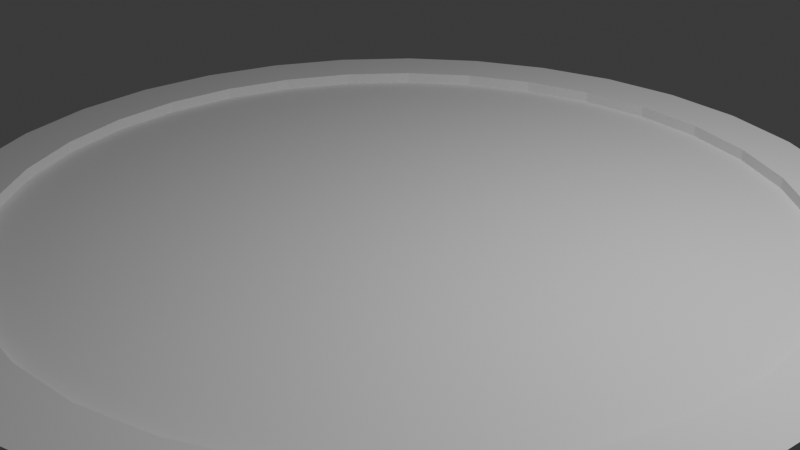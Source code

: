 # Source: Plataforma.blend  (saved by Blender 4.2.66; exported with 4.5.12 LTS)
import bpy
from mathutils import Matrix  # noqa: F401  (used for matrix-valued properties, if any)

bpy.ops.wm.read_factory_settings(use_empty=True)
scene = bpy.context.scene
scene.name = 'Scene'

# ---- collections
col_collection = bpy.data.collections.new('Collection'); scene.collection.children.link(col_collection)

# ---- world
world_world = bpy.data.worlds.new('World'); scene.world = world_world
world_world.use_nodes = True; world_world.node_tree.nodes.clear()
_N = world_world.node_tree.nodes; _L = world_world.node_tree.links
n0 = _N.new('ShaderNodeOutputWorld'); n0.name = 'World Output'; n0.location = (300, 300)
n1 = _N.new('ShaderNodeBackground'); n1.name = 'Background'; n1.location = (10, 300)
n1.inputs[0].default_value = (0.05088, 0.05088, 0.05088, 1.0)
_L.new(n1.outputs[0], n0.inputs[0])
n0.is_active_output = True
world_world.color = (0.05088, 0.05088, 0.05088)
world_world.sun_shadow_jitter_overblur = 0.0

# ---- cameras
cam_camera = bpy.data.cameras.new('Camera')
cam_camera.clip_end = 100.0
cam_camera.ortho_scale = 7.314

# ---- lights
light_light = bpy.data.lights.new('Light', 'POINT')
light_light.energy = 1000.0
light_light.shadow_soft_size = 0.1

# ---- meshes
me_cylinder = bpy.data.meshes.new('Cylinder')
me_cylinder.from_pydata([(-4.564e-08, 4.769, -0.1454), (0.9304, 4.678, -0.1454), (1.825, 4.406, -0.1454), (2.65, 3.966, -0.1454), (3.372, 3.372, -0.1454), (3.966, 2.65, -0.1454), (4.406, 1.825, -0.1454), (4.678, 0.9304, -0.1454), (4.769, -7.021e-09, -0.1454), (4.678, -0.9304, -0.1454), (4.406, -1.825, -0.1454), (3.966, -2.65, -0.1454), (3.372, -3.372, -0.1454), (2.65, -3.966, -0.1454), (1.825, -4.406, -0.1454), (0.9304, -4.678, -0.1454), (-4.564e-08, -4.769, -0.1454), (-0.9304, -4.678, -0.1454), (-1.825, -4.406, -0.1454), (-2.65, -3.966, -0.1454), (-3.372, -3.372, -0.1454), (-3.966, -2.65, -0.1454), (-4.406, -1.825, -0.1454), (-4.678, -0.9304, -0.1454), (-4.769, -7.021e-09, -0.1454), (-4.678, 0.9304, -0.1454), (-4.406, 1.825, -0.1454), (-3.966, 2.65, -0.1454), (-3.372, 3.372, -0.1454), (-2.65, 3.966, -0.1454), (-1.825, 4.406, -0.1454), (-0.9304, 4.678, -0.1454), (0.9304, 4.678, 0.1454), (-4.564e-08, 4.769, 0.1454), (1.825, 4.406, 0.1454), (2.65, 3.966, 0.1454), (3.372, 3.372, 0.1454), (3.966, 2.65, 0.1454), (4.406, 1.825, 0.1454), (4.678, 0.9304, 0.1454), (4.769, -7.021e-09, 0.1454), (4.678, -0.9304, 0.1454), (4.406, -1.825, 0.1454), (3.966, -2.65, 0.1454), (3.372, -3.372, 0.1454), (2.65, -3.966, 0.1454), (1.825, -4.406, 0.1454), (0.9304, -4.678, 0.1454), (-4.564e-08, -4.769, 0.1454), (-0.9304, -4.678, 0.1454), (-1.825, -4.406, 0.1454), (-2.65, -3.966, 0.1454), (-3.372, -3.372, 0.1454), (-3.966, -2.65, 0.1454), (-4.406, -1.825, 0.1454), (-4.678, -0.9304, 0.1454), (-4.769, -7.021e-09, 0.1454), (-4.678, 0.9304, 0.1454), (-4.406, 1.825, 0.1454), (-3.966, 2.65, 0.1454), (-3.372, 3.372, 0.1454), (-2.65, 3.966, 0.1454), (-1.825, 4.406, 0.1454), (-0.9304, 4.678, 0.1454), (-4.564e-08, 4.769, 0.1454), (-4.843e-08, 4.135, 0.1454), (0.8067, 4.056, 0.1454), (0.9304, 4.678, 0.1454), (1.582, 3.82, 0.1454), (1.825, 4.406, 0.1454), (2.297, 3.438, 0.1454), (2.65, 3.966, 0.1454), (2.924, 2.924, 0.1454), (3.372, 3.372, 0.1454), (3.438, 2.297, 0.1454), (3.966, 2.65, 0.1454), (3.82, 1.582, 0.1454), (4.406, 1.825, 0.1454), (4.056, 0.8067, 0.1454), (4.678, 0.9304, 0.1454), (4.135, -1.49e-08, 0.1454), (4.769, -7.021e-09, 0.1454), (4.056, -0.8067, 0.1454), (4.678, -0.9304, 0.1454), (3.82, -1.582, 0.1454), (4.406, -1.825, 0.1454), (3.438, -2.297, 0.1454), (3.966, -2.65, 0.1454), (2.924, -2.924, 0.1454), (3.372, -3.372, 0.1454), (2.297, -3.438, 0.1454), (2.65, -3.966, 0.1454), (1.582, -3.82, 0.1454), (1.825, -4.406, 0.1454), (0.8067, -4.056, 0.1454), (0.9304, -4.678, 0.1454), (-5.588e-08, -4.135, 0.1454), (-4.564e-08, -4.769, 0.1454), (-0.8067, -4.056, 0.1454), (-0.9304, -4.678, 0.1454), (-1.582, -3.82, 0.1454), (-1.825, -4.406, 0.1454), (-2.297, -3.438, 0.1454), (-2.65, -3.966, 0.1454), (-2.924, -2.924, 0.1454), (-3.372, -3.372, 0.1454), (-3.438, -2.297, 0.1454), (-3.966, -2.65, 0.1454), (-3.82, -1.582, 0.1454), (-4.406, -1.825, 0.1454), (-4.056, -0.8067, 0.1454), (-4.678, -0.9304, 0.1454), (-4.135, 0.0, 0.1454), (-4.769, -7.021e-09, 0.1454), (-4.056, 0.8067, 0.1454), (-4.678, 0.9304, 0.1454), (-3.82, 1.582, 0.1454), (-4.406, 1.825, 0.1454), (-3.438, 2.297, 0.1454), (-3.966, 2.65, 0.1454), (-2.924, 2.924, 0.1454), (-3.372, 3.372, 0.1454), (-2.297, 3.438, 0.1454), (-2.65, 3.966, 0.1454), (-1.582, 3.82, 0.1454), (-1.825, 4.406, 0.1454), (-0.8067, 4.056, 0.1454), (-0.9304, 4.678, 0.1454), (-4.837e-08, 4.135, 0.01849), (0.8067, 4.056, 0.01849), (1.582, 3.82, 0.01849), (2.297, 3.438, 0.01849), (2.924, 2.924, 0.01849), (3.438, 2.297, 0.01849), (3.82, 1.582, 0.01849), (4.056, 0.8067, 0.01849), (4.135, -1.49e-08, 0.01849), (4.056, -0.8067, 0.01849), (3.82, -1.582, 0.01849), (3.438, -2.297, 0.01849), (2.924, -2.924, 0.01849), (2.297, -3.438, 0.01849), (1.582, -3.82, 0.01849), (0.8067, -4.056, 0.01849), (-5.582e-08, -4.135, 0.01849), (-0.8067, -4.056, 0.01849), (-1.582, -3.82, 0.01849), (-2.297, -3.438, 0.01849), (-2.924, -2.924, 0.01849), (-3.438, -2.297, 0.01849), (-3.82, -1.582, 0.01849), (-4.056, -0.8067, 0.01849), (-4.135, 0.0, 0.01849), (-4.056, 0.8067, 0.01849), (-3.82, 1.582, 0.01849), (-3.438, 2.297, 0.01849), (-2.924, 2.924, 0.01849), (-2.297, 3.438, 0.01849), (-1.582, 3.82, 0.01849), (-0.8067, 4.056, 0.01849)], [], [(0, 33, 32, 1), (1, 32, 34, 2), (2, 34, 35, 3), (3, 35, 36, 4), (4, 36, 37, 5), (5, 37, 38, 6), (6, 38, 39, 7), (7, 39, 40, 8), (8, 40, 41, 9), (9, 41, 42, 10), (10, 42, 43, 11), (11, 43, 44, 12), (12, 44, 45, 13), (13, 45, 46, 14), (14, 46, 47, 15), (15, 47, 48, 16), (16, 48, 49, 17), (17, 49, 50, 18), (18, 50, 51, 19), (19, 51, 52, 20), (20, 52, 53, 21), (21, 53, 54, 22), (22, 54, 55, 23), (23, 55, 56, 24), (24, 56, 57, 25), (25, 57, 58, 26), (26, 58, 59, 27), (27, 59, 60, 28), (28, 60, 61, 29), (29, 61, 62, 30), (127, 64, 33, 63), (30, 62, 63, 31), (31, 63, 33, 0), (0, 1, 2, 3, 4, 5, 6, 7, 8, 9, 10, 11, 12, 13, 14, 15, 16, 17, 18, 19, 20, 21, 22, 23, 24, 25, 26, 27, 28, 29, 30, 31), (112, 110, 151, 152), (69, 71, 35, 34), (71, 73, 36, 35), (73, 75, 37, 36), (75, 77, 38, 37), (77, 79, 39, 38), (79, 81, 40, 39), (81, 83, 41, 40), (83, 85, 42, 41), (85, 87, 43, 42), (87, 89, 44, 43), (89, 91, 45, 44), (91, 93, 46, 45), (93, 95, 47, 46), (95, 97, 48, 47), (97, 99, 49, 48), (99, 101, 50, 49), (101, 103, 51, 50), (103, 105, 52, 51), (105, 107, 53, 52), (107, 109, 54, 53), (109, 111, 55, 54), (111, 113, 56, 55), (113, 115, 57, 56), (115, 117, 58, 57), (117, 119, 59, 58), (119, 121, 60, 59), (121, 123, 61, 60), (123, 125, 62, 61), (125, 127, 63, 62), (67, 69, 34, 32), (67, 64, 65, 66), (69, 67, 66, 68), (71, 69, 68, 70), (73, 71, 70, 72), (75, 73, 72, 74), (77, 75, 74, 76), (79, 77, 76, 78), (81, 79, 78, 80), (83, 81, 80, 82), (85, 83, 82, 84), (87, 85, 84, 86), (89, 87, 86, 88), (91, 89, 88, 90), (93, 91, 90, 92), (95, 93, 92, 94), (97, 95, 94, 96), (99, 97, 96, 98), (101, 99, 98, 100), (103, 101, 100, 102), (105, 103, 102, 104), (107, 105, 104, 106), (109, 107, 106, 108), (111, 109, 108, 110), (113, 111, 110, 112), (115, 113, 112, 114), (117, 115, 114, 116), (119, 117, 116, 118), (121, 119, 118, 120), (123, 121, 120, 122), (125, 123, 122, 124), (127, 125, 124, 126), (64, 127, 126, 65), (64, 67, 32, 33), (129, 128, 159, 158, 157, 156, 155, 154, 153, 152, 151, 150, 149, 148, 147, 146, 145, 144, 143, 142, 141, 140, 139, 138, 137, 136, 135, 134, 133, 132, 131, 130), (68, 66, 129, 130), (86, 84, 138, 139), (104, 102, 147, 148), (122, 120, 156, 157), (78, 76, 134, 135), (96, 94, 143, 144), (114, 112, 152, 153), (70, 68, 130, 131), (88, 86, 139, 140), (106, 104, 148, 149), (124, 122, 157, 158), (80, 78, 135, 136), (98, 96, 144, 145), (116, 114, 153, 154), (72, 70, 131, 132), (90, 88, 140, 141), (108, 106, 149, 150), (126, 124, 158, 159), (82, 80, 136, 137), (100, 98, 145, 146), (118, 116, 154, 155), (65, 126, 159, 128), (74, 72, 132, 133), (92, 90, 141, 142), (110, 108, 150, 151), (66, 65, 128, 129), (84, 82, 137, 138), (102, 100, 146, 147), (120, 118, 155, 156), (76, 74, 133, 134), (94, 92, 142, 143)])
_uv = me_cylinder.uv_layers.new(name='UVMap')
_uv.uv.foreach_set('vector', [1.0, 0.5, 1.0, 1.0, 0.9688, 1.0, 0.9688, 0.5, 0.9688, 0.5, 0.9688, 1.0, 0.9375, 1.0, 0.9375, 0.5, 0.9375, 0.5, 0.9375, 1.0, 0.9062, 1.0, 0.9062, 0.5, 0.9062, 0.5, 0.9062, 1.0, 0.875, 1.0, 0.875, 0.5, 0.875, 0.5, 0.875, 1.0, 0.8438, 1.0, 0.8438, 0.5, 0.8438, 0.5, 0.8438, 1.0, 0.8125, 1.0, 0.8125, 0.5, 0.8125, 0.5, 0.8125, 1.0, 0.7812, 1.0, 0.7812, 0.5, 0.7812, 0.5, 0.7812, 1.0, 0.75, 1.0, 0.75, 0.5, 0.75, 0.5, 0.75, 1.0, 0.7188, 1.0, 0.7188, 0.5, 0.7188, 0.5, 0.7188, 1.0, 0.6875, 1.0, 0.6875, 0.5, 0.6875, 0.5, 0.6875, 1.0, 0.6562, 1.0, 0.6562, 0.5, 0.6562, 0.5, 0.6562, 1.0, 0.625, 1.0, 0.625, 0.5, 0.625, 0.5, 0.625, 1.0, 0.5938, 1.0, 0.5938, 0.5, 0.5938, 0.5, 0.5938, 1.0, 0.5625, 1.0, 0.5625, 0.5, 0.5625, 0.5, 0.5625, 1.0, 0.5312, 1.0, 0.5312, 0.5, 0.5312, 0.5, 0.5312, 1.0, 0.5, 1.0, 0.5, 0.5, 0.5, 0.5, 0.5, 1.0, 0.4688, 1.0, 0.4688, 0.5, 0.4688, 0.5, 0.4688, 1.0, 0.4375, 1.0, 0.4375, 0.5, 0.4375, 0.5, 0.4375, 1.0, 0.4062, 1.0, 0.4062, 0.5, 0.4062, 0.5, 0.4062, 1.0, 0.375, 1.0, 0.375, 0.5, 0.375, 0.5, 0.375, 1.0, 0.3438, 1.0, 0.3438, 0.5, 0.3438, 0.5, 0.3438, 1.0, 0.3125, 1.0, 0.3125, 0.5, 0.3125, 0.5, 0.3125, 1.0, 0.2812, 1.0, 0.2812, 0.5, 0.2812, 0.5, 0.2812, 1.0, 0.25, 1.0, 0.25, 0.5, 0.25, 0.5, 0.25, 1.0, 0.2188, 1.0, 0.2188, 0.5, 0.2188, 0.5, 0.2188, 1.0, 0.1875, 1.0, 0.1875, 0.5, 0.1875, 0.5, 0.1875, 1.0, 0.1562, 1.0, 0.1562, 0.5, 0.1562, 0.5, 0.1562, 1.0, 0.125, 1.0, 0.125, 0.5, 0.125, 0.5, 0.125, 1.0, 0.09375, 1.0, 0.09375, 0.5, 0.09375, 0.5, 0.09375, 1.0, 0.0625, 1.0, 0.0625, 0.5, 0.2032, 0.4854, 0.25, 0.49, 0.25, 0.49, 0.2032, 0.4854, 0.0625, 0.5, 0.0625, 1.0, 0.03125, 1.0, 0.03125, 0.5, 0.03125, 0.5, 0.03125, 1.0, 0.0, 1.0, 0.0, 0.5, 0.75, 0.49, 0.7968, 0.4854, 0.8418, 0.4717, 0.8833, 0.4496, 0.9197, 0.4197, 0.9496, 0.3833, 0.9717, 0.3418, 0.9854, 0.2968, 0.99, 0.25, 0.9854, 0.2032, 0.9717, 0.1582, 0.9496, 0.1167, 0.9197, 0.08029, 0.8833, 0.05045, 0.8418, 0.02827, 0.7968, 0.01461, 0.75, 0.01, 0.7032, 0.01461, 0.6582, 0.02827, 0.6167, 0.05045, 0.5803, 0.08029, 0.5504, 0.1167, 0.5283, 0.1582, 0.5146, 0.2032, 0.51, 0.25, 0.5146, 0.2968, 0.5283, 0.3418, 0.5504, 0.3833, 0.5803, 0.4197, 0.6167, 0.4496, 0.6582, 0.4717, 0.7032, 0.4854, 0.04191, 0.25, 0.04591, 0.2094, 0.04591, 0.2094, 0.04191, 0.25, 0.3418, 0.4717, 0.3833, 0.4496, 0.3833, 0.4496, 0.3418, 0.4717, 0.3833, 0.4496, 0.4197, 0.4197, 0.4197, 0.4197, 0.3833, 0.4496, 0.4197, 0.4197, 0.4496, 0.3833, 0.4496, 0.3833, 0.4197, 0.4197, 0.4496, 0.3833, 0.4717, 0.3418, 0.4717, 0.3418, 0.4496, 0.3833, 0.4717, 0.3418, 0.4854, 0.2968, 0.4854, 0.2968, 0.4717, 0.3418, 0.4854, 0.2968, 0.49, 0.25, 0.49, 0.25, 0.4854, 0.2968, 0.49, 0.25, 0.4854, 0.2032, 0.4854, 0.2032, 0.49, 0.25, 0.4854, 0.2032, 0.4717, 0.1582, 0.4717, 0.1582, 0.4854, 0.2032, 0.4717, 0.1582, 0.4496, 0.1167, 0.4496, 0.1167, 0.4717, 0.1582, 0.4496, 0.1167, 0.4197, 0.08029, 0.4197, 0.08029, 0.4496, 0.1167, 0.4197, 0.08029, 0.3833, 0.05045, 0.3833, 0.05045, 0.4197, 0.08029, 0.3833, 0.05045, 0.3418, 0.02827, 0.3418, 0.02827, 0.3833, 0.05045, 0.3418, 0.02827, 0.2968, 0.01461, 0.2968, 0.01461, 0.3418, 0.02827, 0.2968, 0.01461, 0.25, 0.01, 0.25, 0.01, 0.2968, 0.01461, 0.25, 0.01, 0.2032, 0.01461, 0.2032, 0.01461, 0.25, 0.01, 0.2032, 0.01461, 0.1582, 0.02827, 0.1582, 0.02827, 0.2032, 0.01461, 0.1582, 0.02827, 0.1167, 0.05045, 0.1167, 0.05045, 0.1582, 0.02827, 0.1167, 0.05045, 0.08029, 0.08029, 0.08029, 0.08029, 0.1167, 0.05045, 0.08029, 0.08029, 0.05045, 0.1167, 0.05045, 0.1167, 0.08029, 0.08029, 0.05045, 0.1167, 0.02827, 0.1582, 0.02827, 0.1582, 0.05045, 0.1167, 0.02827, 0.1582, 0.01461, 0.2032, 0.01461, 0.2032, 0.02827, 0.1582, 0.01461, 0.2032, 0.01, 0.25, 0.01, 0.25, 0.01461, 0.2032, 0.01, 0.25, 0.01461, 0.2968, 0.01461, 0.2968, 0.01, 0.25, 0.01461, 0.2968, 0.02827, 0.3418, 0.02827, 0.3418, 0.01461, 0.2968, 0.02827, 0.3418, 0.05045, 0.3833, 0.05045, 0.3833, 0.02827, 0.3418, 0.05045, 0.3833, 0.08029, 0.4197, 0.08029, 0.4197, 0.05045, 0.3833, 0.08029, 0.4197, 0.1167, 0.4496, 0.1167, 0.4496, 0.08029, 0.4197, 0.1167, 0.4496, 0.1582, 0.4717, 0.1582, 0.4717, 0.1167, 0.4496, 0.1582, 0.4717, 0.2032, 0.4854, 0.2032, 0.4854, 0.1582, 0.4717, 0.2968, 0.4854, 0.3418, 0.4717, 0.3418, 0.4717, 0.2968, 0.4854, 0.2968, 0.4854, 0.25, 0.49, 0.25, 0.4581, 0.2906, 0.4541, 0.3418, 0.4717, 0.2968, 0.4854, 0.2906, 0.4541, 0.3296, 0.4422, 0.3833, 0.4496, 0.3418, 0.4717, 0.3296, 0.4422, 0.3656, 0.423, 0.4197, 0.4197, 0.3833, 0.4496, 0.3656, 0.423, 0.3971, 0.3971, 0.4496, 0.3833, 0.4197, 0.4197, 0.3971, 0.3971, 0.423, 0.3656, 0.4717, 0.3418, 0.4496, 0.3833, 0.423, 0.3656, 0.4422, 0.3296, 0.4854, 0.2968, 0.4717, 0.3418, 0.4422, 0.3296, 0.4541, 0.2906, 0.49, 0.25, 0.4854, 0.2968, 0.4541, 0.2906, 0.4581, 0.25, 0.4854, 0.2032, 0.49, 0.25, 0.4581, 0.25, 0.4541, 0.2094, 0.4717, 0.1582, 0.4854, 0.2032, 0.4541, 0.2094, 0.4422, 0.1704, 0.4496, 0.1167, 0.4717, 0.1582, 0.4422, 0.1704, 0.423, 0.1344, 0.4197, 0.08029, 0.4496, 0.1167, 0.423, 0.1344, 0.3971, 0.1029, 0.3833, 0.05045, 0.4197, 0.08029, 0.3971, 0.1029, 0.3656, 0.07698, 0.3418, 0.02827, 0.3833, 0.05045, 0.3656, 0.07698, 0.3296, 0.05775, 0.2968, 0.01461, 0.3418, 0.02827, 0.3296, 0.05775, 0.2906, 0.04591, 0.25, 0.01, 0.2968, 0.01461, 0.2906, 0.04591, 0.25, 0.04191, 0.2032, 0.01461, 0.25, 0.01, 0.25, 0.04191, 0.2094, 0.04591, 0.1582, 0.02827, 0.2032, 0.01461, 0.2094, 0.04591, 0.1704, 0.05775, 0.1167, 0.05045, 0.1582, 0.02827, 0.1704, 0.05775, 0.1344, 0.07698, 0.08029, 0.08029, 0.1167, 0.05045, 0.1344, 0.07698, 0.1029, 0.1029, 0.05045, 0.1167, 0.08029, 0.08029, 0.1029, 0.1029, 0.07698, 0.1344, 0.02827, 0.1582, 0.05045, 0.1167, 0.07698, 0.1344, 0.05775, 0.1704, 0.01461, 0.2032, 0.02827, 0.1582, 0.05775, 0.1704, 0.04591, 0.2094, 0.01, 0.25, 0.01461, 0.2032, 0.04591, 0.2094, 0.04191, 0.25, 0.01461, 0.2968, 0.01, 0.25, 0.04191, 0.25, 0.04591, 0.2906, 0.02827, 0.3418, 0.01461, 0.2968, 0.04591, 0.2906, 0.05775, 0.3296, 0.05045, 0.3833, 0.02827, 0.3418, 0.05775, 0.3296, 0.07698, 0.3656, 0.08029, 0.4197, 0.05045, 0.3833, 0.07698, 0.3656, 0.1029, 0.3971, 0.1167, 0.4496, 0.08029, 0.4197, 0.1029, 0.3971, 0.1344, 0.423, 0.1582, 0.4717, 0.1167, 0.4496, 0.1344, 0.423, 0.1704, 0.4422, 0.2032, 0.4854, 0.1582, 0.4717, 0.1704, 0.4422, 0.2094, 0.4541, 0.25, 0.49, 0.2032, 0.4854, 0.2094, 0.4541, 0.25, 0.4581, 0.25, 0.49, 0.2968, 0.4854, 0.2968, 0.4854, 0.25, 0.49, 0.2906, 0.4541, 0.25, 0.4581, 0.2094, 0.4541, 0.1704, 0.4422, 0.1344, 0.423, 0.1029, 0.3971, 0.07698, 0.3656, 0.05775, 0.3296, 0.04591, 0.2906, 0.04191, 0.25, 0.04591, 0.2094, 0.05775, 0.1704, 0.07698, 0.1344, 0.1029, 0.1029, 0.1344, 0.07698, 0.1704, 0.05775, 0.2094, 0.04591, 0.25, 0.04191, 0.2906, 0.04591, 0.3296, 0.05775, 0.3656, 0.07698, 0.3971, 0.1029, 0.423, 0.1344, 0.4422, 0.1704, 0.4541, 0.2094, 0.4581, 0.25, 0.4541, 0.2906, 0.4422, 0.3296, 0.423, 0.3656, 0.3971, 0.3971, 0.3656, 0.423, 0.3296, 0.4422, 0.3296, 0.4422, 0.2906, 0.4541, 0.2906, 0.4541, 0.3296, 0.4422, 0.423, 0.1344, 0.4422, 0.1704, 0.4422, 0.1704, 0.423, 0.1344, 0.1029, 0.1029, 0.1344, 0.07698, 0.1344, 0.07698, 0.1029, 0.1029, 0.1344, 0.423, 0.1029, 0.3971, 0.1029, 0.3971, 0.1344, 0.423, 0.4541, 0.2906, 0.4422, 0.3296, 0.4422, 0.3296, 0.4541, 0.2906, 0.25, 0.04191, 0.2906, 0.04591, 0.2906, 0.04591, 0.25, 0.04191, 0.04591, 0.2906, 0.04191, 0.25, 0.04191, 0.25, 0.04591, 0.2906, 0.3656, 0.423, 0.3296, 0.4422, 0.3296, 0.4422, 0.3656, 0.423, 0.3971, 0.1029, 0.423, 0.1344, 0.423, 0.1344, 0.3971, 0.1029, 0.07698, 0.1344, 0.1029, 0.1029, 0.1029, 0.1029, 0.07698, 0.1344, 0.1704, 0.4422, 0.1344, 0.423, 0.1344, 0.423, 0.1704, 0.4422, 0.4581, 0.25, 0.4541, 0.2906, 0.4541, 0.2906, 0.4581, 0.25, 0.2094, 0.04591, 0.25, 0.04191, 0.25, 0.04191, 0.2094, 0.04591, 0.05775, 0.3296, 0.04591, 0.2906, 0.04591, 0.2906, 0.05775, 0.3296, 0.3971, 0.3971, 0.3656, 0.423, 0.3656, 0.423, 0.3971, 0.3971, 0.3656, 0.07698, 0.3971, 0.1029, 0.3971, 0.1029, 0.3656, 0.07698, 0.05775, 0.1704, 0.07698, 0.1344, 0.07698, 0.1344, 0.05775, 0.1704, 0.2094, 0.4541, 0.1704, 0.4422, 0.1704, 0.4422, 0.2094, 0.4541, 0.4541, 0.2094, 0.4581, 0.25, 0.4581, 0.25, 0.4541, 0.2094, 0.1704, 0.05775, 0.2094, 0.04591, 0.2094, 0.04591, 0.1704, 0.05775, 0.07698, 0.3656, 0.05775, 0.3296, 0.05775, 0.3296, 0.07698, 0.3656, 0.25, 0.4581, 0.2094, 0.4541, 0.2094, 0.4541, 0.25, 0.4581, 0.423, 0.3656, 0.3971, 0.3971, 0.3971, 0.3971, 0.423, 0.3656, 0.3296, 0.05775, 0.3656, 0.07698, 0.3656, 0.07698, 0.3296, 0.05775, 0.04591, 0.2094, 0.05775, 0.1704, 0.05775, 0.1704, 0.04591, 0.2094, 0.2906, 0.4541, 0.25, 0.4581, 0.25, 0.4581, 0.2906, 0.4541, 0.4422, 0.1704, 0.4541, 0.2094, 0.4541, 0.2094, 0.4422, 0.1704, 0.1344, 0.07698, 0.1704, 0.05775, 0.1704, 0.05775, 0.1344, 0.07698, 0.1029, 0.3971, 0.07698, 0.3656, 0.07698, 0.3656, 0.1029, 0.3971, 0.4422, 0.3296, 0.423, 0.3656, 0.423, 0.3656, 0.4422, 0.3296, 0.2906, 0.04591, 0.3296, 0.05775, 0.3296, 0.05775, 0.2906, 0.04591])
me_cylinder.update()

# ---- objects
ob_light = bpy.data.objects.new('Light', light_light)
ob_camera = bpy.data.objects.new('Camera', cam_camera)
ob_cylinder = bpy.data.objects.new('Cylinder', me_cylinder)

# ---- transforms, parenting, visibility, modifiers, constraints
ob_light.location = (4.076, 1.005, 5.904)
ob_light.rotation_euler = (0.6503, 0.05522, 1.866)
ob_light.lock_rotations_4d = False
ob_light.empty_display_type = 'ARROWS'
ob_light.color = (0.0, 0.0, 0.0, 0.0)
ob_light.lineart.crease_threshold = 0.0
ob_camera.location = (7.359, -6.926, 4.958)
ob_camera.rotation_euler = (1.109, 0.0, 0.8149)
ob_camera.lock_rotations_4d = False
ob_camera.empty_display_type = 'ARROWS'
ob_camera.color = (0.0, 0.0, 0.0, 0.0)
ob_camera.display_type = 'WIRE'
ob_camera.lineart.crease_threshold = 0.0
ob_cylinder.location = (0.0, 0.0, 0.0)

# ---- collection membership
col_collection.objects.link(ob_light)
col_collection.objects.link(ob_camera)
col_collection.objects.link(ob_cylinder)

# ---- scene / render settings (as saved in the file)
scene.camera = ob_camera
scene.frame_start = 1; scene.frame_end = 250; scene.frame_set(1)
scene.render.engine = 'BLENDER_EEVEE_NEXT'
bpy.context.view_layer.update()
